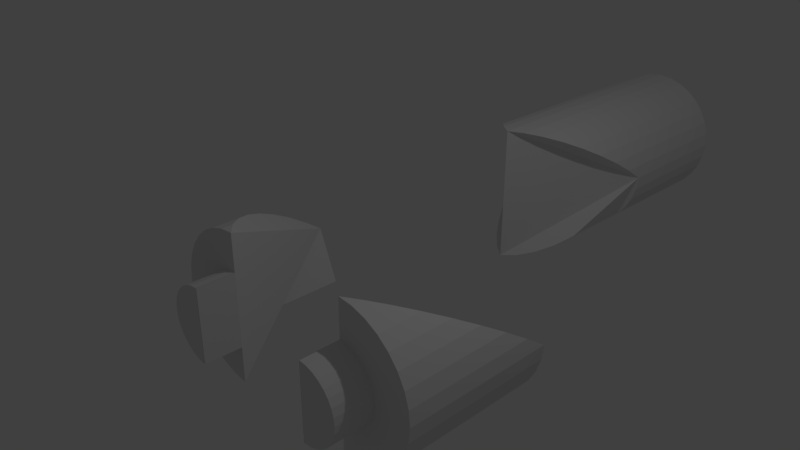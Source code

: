 # Source: b6.blend  (saved by Blender 2.78.0; exported with 4.5.12 LTS)
import bpy
from mathutils import Matrix  # noqa: F401  (used for matrix-valued properties, if any)

bpy.ops.wm.read_factory_settings(use_empty=True)
scene = bpy.context.scene
scene.name = 'Scene'

# ---- collections
col_collection_1 = bpy.data.collections.new('Collection 1'); scene.collection.children.link(col_collection_1)

# ---- world
world_world = bpy.data.worlds.new('World'); scene.world = world_world
world_world.color = (0.05088, 0.05088, 0.05088)
world_world.use_sun_shadow = False
world_world.sun_shadow_jitter_overblur = 0.0
world_world.cycles.sampling_method = 'MANUAL'

# ---- cameras
cam_camera = bpy.data.cameras.new('Camera')
cam_camera.clip_end = 100.0
cam_camera.lens = 35.0
cam_camera.sensor_width = 32.0
cam_camera.sensor_height = 18.0
cam_camera.ortho_scale = 7.314
cam_camera.dof.focus_distance = 0.0
cam_camera.dof.aperture_fstop = 128.0

# ---- lights
light_lamp = bpy.data.lights.new('Lamp', 'POINT')
light_lamp.transmission_factor = 0.0
light_lamp.cutoff_distance = 30.0
light_lamp.energy = 100.0
light_lamp.shadow_buffer_clip_start = 1.001
light_lamp.shadow_soft_size = 0.1
light_lamp.shadow_maximum_resolution = 0.006
light_lamp.use_absolute_resolution = True

# ---- meshes
me_cylinder_006 = bpy.data.meshes.new('Cylinder.006')
me_cylinder_006.from_pydata([(0.0, 2.0, -35.57), (0.0, 2.0, -19.57), (0.3902, 1.962, -35.57), (0.7654, 1.848, -35.57), (1.111, 1.663, -35.57), (1.414, 1.414, -35.57), (1.663, 1.111, -35.57), (1.848, 0.7654, -35.57), (1.962, 0.3902, -35.57), (2.0, -4.516e-07, -35.57), (1.962, -0.3902, -35.57), (1.848, -0.7654, -35.57), (1.663, -1.111, -35.57), (1.414, -1.414, -35.57), (1.111, -1.663, -35.57), (0.7654, -1.848, -35.57), (0.3902, -1.962, -35.57), (-6.517e-07, -2.0, -35.57), (-6.517e-07, -2.0, -19.57), (-0.3902, -1.962, -35.57), (-0.7654, -1.848, -35.57), (-1.111, -1.663, -35.57), (-1.414, -1.414, -35.57), (-1.663, -1.111, -35.57), (-1.848, -0.7654, -35.57), (-1.962, -0.3902, -35.57), (-2.0, 1.329e-06, -35.57), (-1.962, 0.3902, -35.57), (-1.848, 0.7654, -35.57), (-1.663, 1.111, -35.57), (-1.414, 1.414, -35.57), (-1.111, 1.663, -35.57), (-0.7654, 1.848, -35.57), (-0.3902, 1.962, -35.57), (0.3902, 1.962, -27.57), (0.0, 2.0, -27.57), (0.7654, 1.848, -27.57), (1.111, 1.663, -27.57), (1.414, 1.414, -27.57), (1.663, 1.111, -27.57), (1.848, 0.7654, -27.57), (1.962, 0.3902, -27.57), (1.962, -0.3902, -27.57), (1.848, -0.7654, -27.57), (1.663, -1.111, -27.57), (1.414, -1.414, -27.57), (1.111, -1.663, -27.57), (0.7654, -1.848, -27.57), (0.3902, -1.962, -27.57), (-6.517e-07, -2.0, -27.57), (-0.3902, -1.962, -27.57), (-0.7654, -1.848, -27.57), (-1.111, -1.663, -27.57), (-1.414, -1.414, -27.57), (-1.663, -1.111, -27.57), (-1.848, -0.7654, -27.57), (-1.962, -0.3902, -27.57), (-1.962, 0.3902, -27.57), (-1.848, 0.7654, -27.57), (-1.663, 1.111, -27.57), (-1.414, 1.414, -27.57), (-1.111, 1.663, -27.57), (-0.7654, 1.848, -27.57), (-0.3902, 1.962, -27.57), (2.0, -4.516e-07, -27.57), (-2.0, 1.329e-06, -27.57), (1.962, 0.3902, -26.46), (1.848, 0.7654, -25.3), (1.663, 1.111, -24.12), (1.414, 1.414, -22.98), (1.111, 1.663, -21.92), (0.7654, 1.848, -20.97), (0.3902, 1.962, -20.18), (1.414, -1.414, -22.98), (1.111, -1.663, -21.92), (0.7654, -1.848, -20.97), (0.3902, -1.962, -20.18), (-1.414, -1.414, -22.98), (-1.111, -1.663, -21.92), (-0.7654, -1.848, -20.97), (-0.3902, -1.962, -20.18), (-1.962, 0.3902, -26.46), (-1.848, 0.7654, -25.3), (-1.663, 1.111, -24.12), (-1.414, 1.414, -22.98), (-1.111, 1.663, -21.92), (-0.7654, 1.848, -20.97), (-0.3902, 1.962, -20.18)], [], [(0, 2, 3, 4, 5, 6, 7, 8, 9, 10, 11, 12, 13, 14, 15, 16, 17, 19, 20, 21, 22, 23, 24, 25, 26, 27, 28, 29, 30, 31, 32, 33), (33, 63, 35, 0), (32, 62, 63, 33), (31, 61, 62, 32), (30, 60, 61, 31), (29, 59, 60, 30), (28, 58, 59, 29), (27, 57, 58, 28), (26, 65, 57, 27), (25, 56, 65, 26), (24, 55, 56, 25), (23, 54, 55, 24), (22, 53, 54, 23), (21, 52, 53, 22), (20, 51, 52, 21), (19, 50, 51, 20), (17, 49, 50, 19), (16, 48, 49, 17), (15, 47, 48, 16), (14, 46, 47, 15), (13, 45, 46, 14), (12, 44, 45, 13), (11, 43, 44, 12), (10, 42, 43, 11), (9, 64, 42, 10), (8, 41, 64, 9), (7, 40, 41, 8), (6, 39, 40, 7), (5, 38, 39, 6), (4, 37, 38, 5), (3, 36, 37, 4), (2, 34, 36, 3), (0, 35, 34, 2), (34, 72, 71, 36), (36, 71, 70, 37), (37, 70, 69, 38), (38, 69, 68, 39), (39, 68, 67, 40), (40, 67, 66, 41), (41, 66, 64), (35, 1, 72, 34), (47, 75, 76, 48), (46, 74, 75, 47), (45, 73, 74, 46), (48, 76, 18, 49), (50, 80, 79, 51), (51, 79, 78, 52), (52, 78, 77, 53), (49, 18, 80, 50), (62, 86, 87, 63), (61, 85, 86, 62), (60, 84, 85, 61), (59, 83, 84, 60), (58, 82, 83, 59), (57, 81, 82, 58), (57, 65, 81), (63, 87, 1, 35), (72, 1, 64, 66, 67, 68, 69, 70, 71), (64, 1, 18), (75, 74, 73, 64, 18, 76), (44, 43, 42, 64, 45), (73, 45, 64), (56, 55, 54, 53, 65), (86, 85, 84, 83, 82, 81, 65, 1, 87), (18, 1, 65), (77, 65, 53), (79, 80, 18, 65, 77, 78)])
me_cylinder_006.use_remesh_preserve_volume = False
me_cylinder_006.use_remesh_preserve_attributes = False
me_cylinder_006.use_mirror_vertex_groups = False
me_cylinder_006.update()
me_cylinder_005 = bpy.data.meshes.new('Cylinder.005')
me_cylinder_005.from_pydata([(3.675, 1.0, -1.0), (3.675, 1.0, 1.0), (3.87, 0.9808, -1.0), (3.87, 0.9808, 1.0), (4.058, 0.9239, -1.0), (4.058, 0.9239, 1.0), (4.23, 0.8315, -1.0), (4.23, 0.8315, 1.0), (4.382, 0.7071, -1.0), (4.382, 0.7071, 1.0), (4.506, 0.5556, -1.0), (4.506, 0.5556, 1.0), (4.599, 0.3827, -1.0), (4.599, 0.3827, 1.0), (4.656, 0.1951, -1.0), (4.656, 0.1951, 1.0), (4.675, 7.55e-08, -1.0), (4.675, 7.55e-08, 1.0), (4.656, -0.1951, -1.0), (4.656, -0.1951, 1.0), (4.599, -0.3827, -1.0), (4.599, -0.3827, 1.0), (4.506, -0.5556, -1.0), (4.506, -0.5556, 1.0), (4.382, -0.7071, -1.0), (4.382, -0.7071, 1.0), (4.23, -0.8315, -1.0), (4.23, -0.8315, 1.0), (4.058, -0.9239, -1.0), (4.058, -0.9239, 1.0), (3.87, -0.9808, -1.0), (3.87, -0.9808, 1.0), (3.675, -1.0, -1.0), (3.675, -1.0, 1.0), (3.675, 2.0, -1.003), (4.065, 1.962, -1.003), (4.44, 1.848, -1.003), (4.786, 1.663, -1.003), (5.089, 1.414, -1.003), (5.338, 1.111, -1.003), (5.523, 0.7654, -1.003), (5.636, 0.3902, -1.003), (5.675, -4.578e-08, -1.003), (5.636, -0.3902, -1.003), (5.523, -0.7654, -1.003), (5.338, -1.111, -1.003), (5.089, -1.414, -1.003), (4.786, -1.663, -1.003), (4.44, -1.848, -1.003), (4.065, -1.962, -1.003), (3.675, -2.0, -1.003), (5.675, -4.578e-08, -9.003), (5.636, 0.3902, -7.896), (5.523, 0.7654, -6.732), (5.338, 1.111, -5.556), (5.089, 1.414, -4.414), (4.786, 1.663, -3.349), (4.44, 1.848, -2.402), (4.065, 1.962, -1.61), (5.636, -0.3902, -7.896), (5.523, -0.7654, -6.732), (5.338, -1.111, -5.556), (5.083, -1.414, -4.414), (4.786, -1.663, -3.349), (4.44, -1.848, -2.402), (4.065, -1.962, -1.61), (5.631, -0.3902, -9.003), (5.517, -0.7654, -9.003), (5.332, -1.111, -9.003), (5.083, -1.414, -9.003)], [], [(0, 1, 3, 2), (2, 3, 5, 4), (4, 5, 7, 6), (6, 7, 9, 8), (8, 9, 11, 10), (10, 11, 13, 12), (12, 13, 15, 14), (14, 15, 17, 16), (16, 17, 19, 18), (18, 19, 21, 20), (20, 21, 23, 22), (22, 23, 25, 24), (24, 25, 27, 26), (26, 27, 29, 28), (28, 29, 31, 30), (30, 31, 33, 32), (34, 35, 58), (58, 35, 36, 57), (57, 36, 37, 56), (56, 37, 38, 55), (55, 38, 39, 54), (54, 39, 40, 53), (53, 40, 41, 52), (52, 41, 42, 51), (51, 42, 43, 59), (59, 43, 44, 60), (60, 44, 45, 61), (61, 45, 46, 62), (62, 46, 47, 63), (63, 47, 48, 64), (64, 48, 49, 65), (65, 49, 50), (64, 65, 50, 51, 62, 63), (58, 57, 56, 55, 54, 53, 52, 51, 34), (51, 50, 34), (3, 1, 33, 31, 29, 27, 25, 23, 21, 19, 17, 15, 13, 11, 9, 7, 5), (0, 2, 4, 6, 8, 10, 12, 14, 16, 18, 20, 22, 24, 26, 28, 30, 32, 50, 49, 48, 47, 46, 45, 44, 43, 42, 41, 40, 39, 38, 37, 36, 35, 34), (0, 32, 33, 1), (68, 61, 62, 69), (67, 60, 61, 68), (66, 59, 60, 67), (66, 51, 59), (62, 51, 69), (68, 69, 51, 66, 67)])
me_cylinder_005.use_remesh_preserve_volume = False
me_cylinder_005.use_remesh_preserve_attributes = False
me_cylinder_005.use_mirror_vertex_groups = False
me_cylinder_005.update()
me_cylinder_004 = bpy.data.meshes.new('Cylinder.004')
me_cylinder_004.from_pydata([(0.01117, 1.0, -1.0), (0.01117, 1.0, 1.0), (0.01117, -1.0, -1.0), (0.01117, -1.0, 1.0)], [], [(0, 1, 3, 2)])
me_cylinder_004.use_remesh_preserve_volume = False
me_cylinder_004.use_remesh_preserve_attributes = False
me_cylinder_004.use_mirror_vertex_groups = False
me_cylinder_004.update()
me_cylinder_003 = bpy.data.meshes.new('Cylinder.003')
me_cylinder_003.from_pydata([(3.669, 1.0, -1.0), (3.669, 1.0, 1.0), (3.669, -1.0, -1.0), (3.669, -1.0, 1.0)], [], [(0, 2, 3, 1)])
me_cylinder_003.use_remesh_preserve_volume = False
me_cylinder_003.use_remesh_preserve_attributes = False
me_cylinder_003.use_mirror_vertex_groups = False
me_cylinder_003.update()
me_cylinder_002 = bpy.data.meshes.new('Cylinder.002')
me_cylinder_002.from_pydata([(0.0, 1.0, -1.0), (0.0, 1.0, 1.0), (-3.258e-07, -1.0, -1.0), (-3.258e-07, -1.0, 1.0), (-0.1951, -0.9808, -1.0), (-0.1951, -0.9808, 1.0), (-0.3827, -0.9239, -1.0), (-0.3827, -0.9239, 1.0), (-0.5556, -0.8315, -1.0), (-0.5556, -0.8315, 1.0), (-0.7071, -0.7071, -1.0), (-0.7071, -0.7071, 1.0), (-0.8315, -0.5556, -1.0), (-0.8315, -0.5556, 1.0), (-0.9239, -0.3827, -1.0), (-0.9239, -0.3827, 1.0), (-0.9808, -0.1951, -1.0), (-0.9808, -0.1951, 1.0), (-1.0, 9.656e-07, -1.0), (-1.0, 9.656e-07, 1.0), (-0.9808, 0.1951, -1.0), (-0.9808, 0.1951, 1.0), (-0.9239, 0.3827, -1.0), (-0.9239, 0.3827, 1.0), (-0.8315, 0.5556, -1.0), (-0.8315, 0.5556, 1.0), (-0.7071, 0.7071, -1.0), (-0.7071, 0.7071, 1.0), (-0.5556, 0.8315, -1.0), (-0.5556, 0.8315, 1.0), (-0.3827, 0.9239, -1.0), (-0.3827, 0.9239, 1.0), (-0.1951, 0.9808, -1.0), (-0.1951, 0.9808, 1.0), (0.0, 2.0, -1.003), (-6.517e-07, -2.0, -1.003), (-0.3902, -1.962, -1.003), (-0.7654, -1.848, -1.003), (-1.111, -1.663, -1.003), (-1.414, -1.414, -1.003), (-1.663, -1.111, -1.003), (-1.848, -0.7654, -1.003), (-1.962, -0.3902, -1.003), (-2.0, 1.734e-06, -1.003), (-1.962, 0.3902, -1.003), (-1.848, 0.7654, -1.003), (-1.663, 1.111, -1.003), (-1.414, 1.414, -1.003), (-1.111, 1.663, -1.003), (-0.7654, 1.848, -1.003), (-0.3902, 1.962, -1.003), (-1.414, -1.414, -9.003), (-1.663, -1.111, -9.003), (-1.848, -0.7654, -9.003), (-1.962, -0.3902, -9.003), (-2.0, 1.734e-06, -9.003), (-1.962, -0.3902, -7.896), (-1.848, -0.7654, -6.732), (-1.663, -1.111, -5.556), (-1.414, -1.414, -4.414), (-1.111, -1.663, -3.349), (-0.7654, -1.848, -2.402), (-0.3902, -1.962, -1.61), (-1.962, 0.3902, -7.896), (-1.848, 0.7654, -6.732), (-1.663, 1.111, -5.556), (-1.414, 1.414, -4.414), (-1.111, 1.663, -3.349), (-0.7654, 1.848, -2.402), (-0.3902, 1.962, -1.61)], [], [(5, 3, 1, 33, 31, 29, 27, 25, 23, 21, 19, 17, 15, 13, 11, 9, 7), (2, 3, 5, 4), (4, 5, 7, 6), (6, 7, 9, 8), (8, 9, 11, 10), (10, 11, 13, 12), (12, 13, 15, 14), (14, 15, 17, 16), (16, 17, 19, 18), (18, 19, 21, 20), (20, 21, 23, 22), (22, 23, 25, 24), (24, 25, 27, 26), (26, 27, 29, 28), (28, 29, 31, 30), (30, 31, 33, 32), (32, 33, 1, 0), (2, 4, 6, 8, 10, 12, 14, 16, 18, 20, 22, 24, 26, 28, 30, 32, 0), (0, 1, 3, 2), (35, 36, 62), (62, 36, 37, 61), (61, 37, 38, 60), (60, 38, 39, 59), (59, 39, 40, 58), (58, 40, 41, 57), (57, 41, 42, 56), (56, 42, 43, 55), (55, 43, 44, 63), (63, 44, 45, 64), (64, 45, 46, 65), (65, 46, 47, 66), (66, 47, 48, 67), (67, 48, 49, 68), (68, 49, 50, 69), (69, 50, 34), (59, 51, 55), (55, 35, 62, 61, 60, 59), (34, 55, 63, 64, 65, 66, 67, 68, 69), (54, 55, 51, 52, 53), (51, 59, 58, 52), (52, 58, 57, 53), (53, 57, 56, 54), (54, 56, 55), (35, 55, 34), (35, 2, 4, 6, 8, 10, 12, 14, 16, 18, 20, 22, 24, 26, 28, 30, 32, 0, 34, 50, 49, 48, 47, 46, 45, 44, 43, 42, 41, 40, 39, 38, 37, 36)])
me_cylinder_002.use_remesh_preserve_volume = False
me_cylinder_002.use_remesh_preserve_attributes = False
me_cylinder_002.use_mirror_vertex_groups = False
me_cylinder_002.update()

# ---- objects
ob_bb6 = bpy.data.objects.new('bb6', me_cylinder_006)
ob_b6p1 = bpy.data.objects.new('b6p1', me_cylinder_005)
ob_b6p2_b6p1_a1 = bpy.data.objects.new('b6p2_b6p1_a1', me_cylinder_004)
ob_b6p1_b6p2_a1 = bpy.data.objects.new('b6p1_b6p2_a1', me_cylinder_003)
ob_b6p2 = bpy.data.objects.new('b6p2', me_cylinder_002)
ob_lamp = bpy.data.objects.new('Lamp', light_lamp)
ob_camera = bpy.data.objects.new('Camera', cam_camera)

# ---- transforms, parenting, visibility, modifiers, constraints
ob_bb6.location = (0.0, -2.251, 0.0)
ob_bb6.rotation_euler = (1.571, -0.0, 0.0)
ob_bb6.scale = (0.5, 0.5, 0.25)
ob_bb6.lineart.crease_threshold = 0.0
ob_b6p1.location = (0.0, -2.251, 0.0)
ob_b6p1.rotation_euler = (1.571, -0.0, 0.0)
ob_b6p1.scale = (0.5, 0.5, 0.25)
ob_b6p1.lineart.crease_threshold = 0.0
ob_b6p2_b6p1_a1.location = (0.0, -2.251, 0.0)
ob_b6p2_b6p1_a1.rotation_euler = (1.571, -0.0, 0.0)
ob_b6p2_b6p1_a1.scale = (0.5, 0.5, 0.25)
ob_b6p2_b6p1_a1.lineart.crease_threshold = 0.0
ob_b6p1_b6p2_a1.location = (0.0, -2.251, 0.0)
ob_b6p1_b6p2_a1.rotation_euler = (1.571, -0.0, 0.0)
ob_b6p1_b6p2_a1.scale = (0.5, 0.5, 0.25)
ob_b6p1_b6p2_a1.lineart.crease_threshold = 0.0
ob_b6p2.location = (0.0, -2.251, 0.0)
ob_b6p2.rotation_euler = (1.571, -0.0, 0.0)
ob_b6p2.scale = (0.5, 0.5, 0.25)
ob_b6p2.lineart.crease_threshold = 0.0
ob_lamp.location = (4.076, 1.005, 5.904)
ob_lamp.rotation_euler = (0.6503, 0.05522, 1.866)
ob_lamp.lock_rotations_4d = False
ob_lamp.empty_display_type = 'ARROWS'
ob_lamp.color = (0.0, 0.0, 0.0, 0.0)
ob_lamp.lineart.crease_threshold = 0.0
ob_camera.location = (7.481, -6.508, 5.344)
ob_camera.rotation_euler = (1.109, 0.0, 0.8149)
ob_camera.lock_rotations_4d = False
ob_camera.empty_display_type = 'ARROWS'
ob_camera.color = (0.0, 0.0, 0.0, 0.0)
ob_camera.display_type = 'WIRE'
ob_camera.lineart.crease_threshold = 0.0

# ---- collection membership
col_collection_1.objects.link(ob_bb6)
col_collection_1.objects.link(ob_b6p1)
col_collection_1.objects.link(ob_b6p2_b6p1_a1)
col_collection_1.objects.link(ob_b6p1_b6p2_a1)
col_collection_1.objects.link(ob_b6p2)
col_collection_1.objects.link(ob_lamp)
col_collection_1.objects.link(ob_camera)

# ---- scene / render settings (as saved in the file)
scene.camera = ob_camera
scene.frame_start = 1; scene.frame_end = 250; scene.frame_set(1)
scene.render.engine = 'BLENDER_EEVEE_NEXT'
scene.render.resolution_percentage = 50
scene.render.dither_intensity = 0.0
scene.cycles.use_denoising = False
scene.cycles.samples = 128
scene.cycles.sampling_pattern = 'TABULATED_SOBOL'
scene.cycles.light_sampling_threshold = 0.0
scene.cycles.use_adaptive_sampling = False
scene.cycles.use_light_tree = False
scene.cycles.blur_glossy = 0.0
scene.cycles.sample_clamp_indirect = 0.0
scene.view_settings.view_transform = 'Standard'
bpy.context.view_layer.update()
